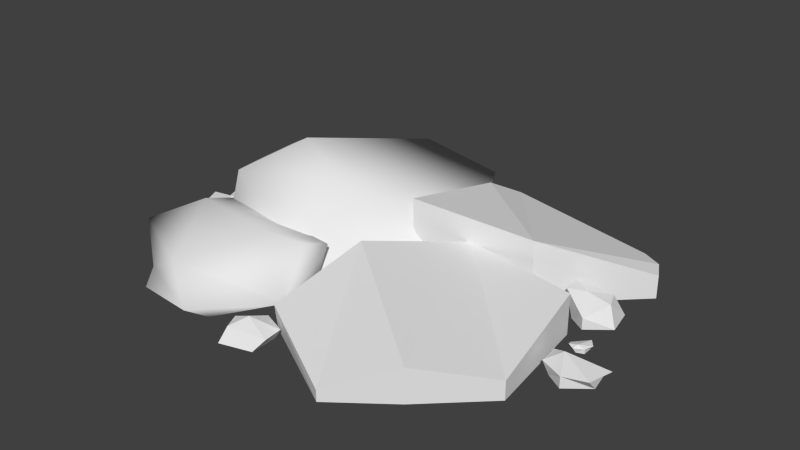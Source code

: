 # Source: mine-or.blend  (saved by Blender 2.63.0; exported with 4.5.12 LTS)
import bpy
from mathutils import Matrix  # noqa: F401  (used for matrix-valued properties, if any)

bpy.ops.wm.read_factory_settings(use_empty=True)
scene = bpy.context.scene
scene.name = 'Scene'

# ---- collections
col_collection_1 = bpy.data.collections.new('Collection 1'); scene.collection.children.link(col_collection_1)

# ---- world
world_world = bpy.data.worlds.new('World'); scene.world = world_world
world_world.color = (0.05088, 0.05088, 0.05088)
world_world.use_sun_shadow = False
world_world.sun_shadow_jitter_overblur = 0.0
world_world.cycles.sampling_method = 'MANUAL'
world_world.cycles.sample_map_resolution = 256

# ---- meshes
me_cube_001 = bpy.data.meshes.new('Cube.001')
me_cube_001.from_pydata([(-0.1252, 0.6264, 0.00381), (0.2657, 0.3093, 0.00381), (-0.009699, -0.2857, 0.00381), (-0.6408, -0.2208, 0.00381), (-0.739, 0.2417, 0.00381), (-0.7661, 0.2417, 0.2481), (-0.5299, -0.2208, 0.3724), (-0.2306, 0.6264, 0.3134), (-0.1503, -0.2857, 0.1642), (0.2643, 0.3093, 0.1765), (-0.1071, -0.06401, 0.3948), (-0.3652, 0.008335, 0.4813), (0.07591, 0.7031, 0.2145), (-0.04232, -0.2288, 0.2061), (-0.09648, -0.3056, 0.2147), (-0.2413, -0.37, 0.2538), (-0.5933, -0.3495, 0.2746), (-0.5992, -0.631, 0.0823), (-0.2542, -0.772, 0.0823), (-0.006256, -0.5034, 0.0823), (-0.579, -0.1926, 0.2236), (-0.5798, -0.201, 0.04284), (-0.4223, -0.6695, 0.1765), (-0.7903, -0.489, 0.1765), (-0.6985, -0.2572, 0.1765), (-0.7217, -0.2389, 0.00381), (-0.05045, -0.318, 0.00381), (-0.6032, -0.6748, 0.007381), (-0.2446, -0.6661, 0.007656), (0.4242, -0.791, 0.00381), (0.005574, -0.5535, 0.00381), (0.09952, -0.1962, 0.00381), (0.3551, 0.1538, 0.00381), (0.8404, 0.08988, 0.00381), (0.899, -0.3861, 0.00381), (0.6561, -0.6159, 0.00381), (0.6561, -0.6159, 0.1497), (0.899, -0.3861, 0.08397), (0.8404, 0.08988, 0.176), (0.3551, 0.1538, 0.1944), (0.09952, -0.1962, 0.2548), (0.007752, -0.5692, 0.1136), (0.4242, -0.791, 0.05183), (0.1623, 0.5453, 0.004387), (0.2508, 0.6427, 0.004579), (0.8414, 0.6484, 0.004767), (0.109, 0.1018, 0.00524), (0.6202, 0.1814, 0.007563), (0.9674, 0.523, 0.005705), (0.9247, 0.6048, 0.005288), (0.9242, 0.605, 0.1052), (0.9669, 0.5232, 0.1057), (0.6189, 0.1821, 0.275), (0.1074, 0.1026, 0.3219), (0.8409, 0.6486, 0.1047), (0.2499, 0.6432, 0.1943), (0.1611, 0.5459, 0.2476), (-0.02969, -0.5662, 0.00381), (-0.09086, -0.7609, 0.00381), (-0.1201, -0.6462, 0.00381), (0.04299, -0.6061, 0.00381), (0.04497, -0.7225, 0.00381), (0.07216, -0.68, 0.04395), (0.07347, -0.6061, 0.05243), (-0.1201, -0.6462, 0.05243), (-0.09086, -0.7116, 0.05243), (-0.02969, -0.5662, 0.05243), (-0.04414, -0.6469, 0.08294), (0.8178, 0.251, 0.1045), (0.8636, 0.1517, 0.05243), (0.897, 0.3127, 0.09141), (0.9228, 0.2472, 0.08689), (0.7627, 0.1968, 0.1238), (0.7554, 0.2817, 0.1238), (0.7972, 0.3116, 0.00381), (0.7931, 0.1952, 0.00381), (0.9581, 0.2269, 0.00381), (0.9348, 0.3429, 0.00381), (0.8636, 0.1517, 0.00381), (0.9998, -0.2129, 0.00381), (1.071, -0.02168, 0.00381), (1.094, -0.1377, 0.00381), (0.9292, -0.1694, 0.00381), (0.9333, -0.05299, 0.00381), (0.8915, -0.08289, 0.05243), (0.8988, -0.1678, 0.05243), (1.094, -0.1818, 0.05243), (1.121, -0.07671, 0.05243), (0.9998, -0.2129, 0.05243), (0.9539, -0.1136, 0.08294), (0.1174, 0.7988, 0.06837), (0.1118, 0.5665, 0.06854), (0.1819, 0.8237, 0.04776), (0.2365, 0.7186, 0.04776), (0.01352, 0.692, 0.06091), (0.07516, 0.8195, 0.04776), (0.1034, 0.8397, 0.0149), (-0.003323, 0.741, -0.01082), (0.2614, 0.7483, 0.0149), (0.1964, 0.8151, 0.0149), (0.1118, 0.5665, -0.01082), (-0.8708, 0.08067, 0.007554), (-0.7236, 0.04734, 0.007554), (-0.8461, 0.04948, 0.007554), (-0.9094, 0.1383, 0.007554), (-0.7706, 0.1611, 0.007554), (-0.8285, 0.1507, 0.04996), (-0.9004, 0.1381, 0.04996), (-0.8839, 0.004002, 0.04996), (-0.7897, -0.003853, 0.04996), (-0.9119, 0.08067, 0.04996), (-0.8458, 0.1346, 0.05835), (-0.7615, -0.06726, 0.1288), (-0.7892, -0.2325, 0.05243), (-0.6678, -0.03652, 0.09832), (-0.6619, -0.1818, 0.05243), (-0.8902, -0.1678, 0.05243), (-0.8975, -0.0427, 0.09832), (-0.8557, -0.05299, 0.00381), (-0.8597, -0.1694, 0.00381), (-0.6948, -0.1377, 0.00381), (-0.718, -0.02168, 0.00381), (-0.7892, -0.1984, 0.00381), (0.9693, -0.004007, 0.02189), (0.9278, 0.06219, 0.02189), (0.9685, 0.04222, 0.02189), (0.9397, -0.01528, 0.02189), (0.8887, 0.03338, 0.02109), (0.9046, -0.006607, 0.04051), (0.9321, -0.02416, 0.04051), (0.9819, 0.03195, 0.04051), (0.9562, 0.06461, 0.04051), (0.9693, -0.004007, 0.04051), (0.9416, -0.008313, 0.05206)], [], [(7, 11, 9), (0, 12, 1), (1, 12, 9), (7, 9, 12), (0, 7, 12), (9, 11, 10), (8, 9, 10), (2, 1, 9, 8), (5, 11, 7), (6, 10, 11), (5, 6, 11), (3, 6, 5, 4), (6, 8, 10), (3, 2, 8, 6), (0, 4, 5, 7), (15, 14, 13), (19, 13, 14), (13, 21, 20), (13, 20, 16), (13, 16, 15), (16, 20, 24), (16, 24, 23), (20, 21, 24), (17, 27, 18), (17, 18, 22), (17, 22, 23), (21, 25, 24), (23, 24, 25), (17, 23, 25), (17, 25, 27), (21, 26, 25), (13, 26, 21), (13, 19, 26), (18, 28, 19), (18, 27, 28), (18, 19, 22), (35, 36, 42, 29), (35, 34, 37, 36), (34, 33, 38, 37), (33, 32, 39, 38), (32, 31, 40, 39), (30, 41, 40, 31), (29, 42, 41, 30), (37, 38, 39), (36, 37, 39, 40), (36, 40, 42), (40, 41, 42), (49, 45, 54, 50), (49, 50, 51, 48), (48, 51, 52, 47), (47, 52, 53, 46), (46, 53, 56, 43), (44, 55, 54, 45), (43, 56, 55, 44), (52, 56, 53), (52, 55, 56), (52, 54, 55), (50, 54, 52), (50, 52, 51), (61, 62, 65, 58), (61, 60, 63, 62), (60, 57, 66, 63), (58, 65, 64, 59), (59, 64, 66, 57), (64, 65, 67), (64, 67, 66), (63, 66, 67), (62, 67, 65), (62, 63, 67), (73, 72, 68), (73, 68, 70), (72, 69, 68), (71, 68, 69), (71, 70, 68), (76, 71, 69, 78), (77, 70, 71, 76), (75, 78, 69, 72), (74, 75, 72, 73), (74, 73, 70, 77), (83, 84, 87, 80), (83, 82, 85, 84), (82, 79, 88, 85), (80, 87, 86, 81), (81, 86, 88, 79), (86, 87, 89), (86, 89, 88), (85, 88, 89), (84, 89, 87), (84, 85, 89), (95, 94, 90), (95, 90, 92), (94, 91, 90), (93, 90, 91), (93, 92, 90), (98, 93, 91, 100), (99, 92, 93, 98), (97, 100, 91, 94), (96, 97, 94, 95), (96, 95, 92, 99), (105, 106, 109, 102), (105, 104, 107, 106), (104, 101, 110, 107), (102, 109, 108, 103), (103, 108, 110, 101), (108, 109, 111), (108, 111, 110), (107, 110, 111), (106, 111, 109), (106, 107, 111), (117, 116, 112), (117, 112, 114), (116, 113, 112), (115, 112, 113), (115, 114, 112), (120, 115, 113, 122), (121, 114, 115, 120), (119, 122, 113, 116), (118, 119, 116, 117), (118, 117, 114, 121), (127, 128, 131, 124), (127, 126, 129, 128), (126, 123, 132, 129), (124, 131, 130, 125), (125, 130, 132, 123), (130, 131, 133), (130, 133, 132), (129, 132, 133), (128, 133, 131), (128, 129, 133), (14, 15, 19), (15, 22, 19), (15, 16, 22), (16, 23, 22), (19, 28, 26)])
me_cube_001.polygons.foreach_set('use_smooth', [1, 1, 1, 1, 1, 1, 1, 1, 1, 1, 1, 1, 1, 1, 1, 1, 1, 1, 1, 1, 1, 1, 1, 1, 1, 1, 1, 1, 1, 1, 1, 1, 1, 1, 1, 1, 0, 0, 0, 0, 0, 0, 0, 0, 0, 0, 0, 0, 0, 0, 0, 0, 0, 0, 0, 0, 0, 0, 0, 0, 0, 0, 0, 0, 0, 0, 0, 0, 0, 0, 0, 0, 0, 0, 0, 0, 0, 0, 0, 0, 0, 0, 0, 0, 0, 0, 0, 0, 0, 0, 0, 0, 0, 0, 0, 0, 0, 0, 0, 0, 0, 0, 0, 0, 0, 0, 0, 0, 0, 0, 0, 0, 0, 0, 0, 0, 0, 0, 0, 0, 0, 0, 0, 0, 0, 0, 0, 0, 0, 1, 1, 1, 1, 1])
_uv = me_cube_001.uv_layers.new(name='UVMap')
_uv.uv.foreach_set('vector', [0.2758, 0.2403, 0.421, 0.2998, 0.2736, 0.4038, 0.842, 0.1703, 0.8591, 0.0873, 0.9817, 0.1473, 0.9817, 0.1473, 0.8591, 0.0873, 0.9818, 0.09875, 0.2758, 0.2403, 0.2736, 0.4038, 0.2114, 0.3027, 0.842, 0.1703, 0.7698, 0.1134, 0.8591, 0.0873, 0.2736, 0.4038, 0.421, 0.2998, 0.4037, 0.3583, 0.4511, 0.4108, 0.2736, 0.4038, 0.4037, 0.3583, 0.4375, 0.4622, 0.2697, 0.4479, 0.2736, 0.4038, 0.4511, 0.4108, 0.4426, 0.1733, 0.421, 0.2998, 0.2758, 0.2403, 0.4987, 0.3083, 0.4037, 0.3583, 0.421, 0.2998, 0.4426, 0.1733, 0.4987, 0.3083, 0.421, 0.2998, 0.5796, 0.3802, 0.4987, 0.3083, 0.6314, 0.2381, 0.6771, 0.2898, 0.4987, 0.3083, 0.4511, 0.4108, 0.4037, 0.3583, 0.5796, 0.3802, 0.4375, 0.4622, 0.4511, 0.4108, 0.4987, 0.3083, 0.842, 0.1703, 0.6771, 0.2898, 0.6314, 0.2381, 0.7698, 0.1134, 0.5157, 0.8665, 0.5533, 0.8486, 0.5778, 0.8514, 0.535, 0.7846, 0.5778, 0.8514, 0.5533, 0.8486, 0.5778, 0.8514, 0.7179, 0.8341, 0.7129, 0.8798, 0.5778, 0.8514, 0.4952, 0.9624, 0.4602, 0.9381, 0.5778, 0.8514, 0.4602, 0.9381, 0.5157, 0.8665, 0.4602, 0.9381, 0.4952, 0.9624, 0.4637, 0.9819, 0.4602, 0.9381, 0.4637, 0.9819, 0.4009, 0.9693, 0.7129, 0.8798, 0.7179, 0.8341, 0.7502, 0.8698, 0.8677, 0.8355, 0.8771, 0.8141, 0.9645, 0.8616, 0.3727, 0.9098, 0.3727, 0.8139, 0.3982, 0.8639, 0.3727, 0.9098, 0.3982, 0.8639, 0.4009, 0.9693, 0.7179, 0.8341, 0.7559, 0.8231, 0.7502, 0.8698, 0.8163, 0.8812, 0.7502, 0.8698, 0.7559, 0.8231, 0.8677, 0.8355, 0.8163, 0.8812, 0.7559, 0.8231, 0.8677, 0.8355, 0.7559, 0.8231, 0.8771, 0.8141, 0.7179, 0.8341, 0.588, 0.7944, 0.7559, 0.8231, 0.5778, 0.8514, 0.588, 0.7944, 0.7179, 0.8341, 0.5778, 0.8514, 0.535, 0.7846, 0.588, 0.7944, 0.4994, 0.6957, 0.5316, 0.7066, 0.535, 0.7846, 0.9645, 0.8616, 0.8771, 0.8141, 0.9726, 0.8276, 0.435, 0.7881, 0.5308, 0.7855, 0.4263, 0.8447, 0.5852, 0.02038, 0.5853, 0.06802, 0.4903, 0.03626, 0.4903, 0.02057, 0.5852, 0.02038, 0.6944, 0.02016, 0.6945, 0.04634, 0.5853, 0.06802, 0.6944, 0.02016, 0.851, 0.01985, 0.8512, 0.07607, 0.6945, 0.04634, 0.04986, 0.01061, 0.1714, 0.01593, 0.1693, 0.06324, 0.04799, 0.05335, 0.1714, 0.01593, 0.279, 0.02064, 0.2762, 0.08296, 0.1693, 0.06324, 0.3707, 0.02462, 0.3732, 0.05206, 0.2762, 0.08296, 0.279, 0.02064, 0.4903, 0.02057, 0.4903, 0.03626, 0.3732, 0.05206, 0.3707, 0.02462, 0.007821, 0.1679, 0.04799, 0.05335, 0.1693, 0.06324, 0.05791, 0.2361, 0.007821, 0.1679, 0.1693, 0.06324, 0.2163, 0.1613, 0.05791, 0.2361, 0.2163, 0.1613, 0.1042, 0.2967, 0.2163, 0.1613, 0.2175, 0.263, 0.1042, 0.2967, 0.05159, 0.5144, 0.05108, 0.49, 0.07706, 0.4894, 0.07756, 0.5139, 0.05159, 0.5144, 0.07756, 0.5139, 0.07806, 0.5379, 0.05208, 0.5384, 0.05208, 0.5384, 0.07806, 0.5379, 0.1249, 0.6635, 0.05537, 0.6649, 0.05537, 0.6649, 0.1249, 0.6635, 0.1404, 0.7977, 0.05812, 0.7994, 0.05812, 0.7994, 0.1404, 0.7977, 0.1237, 0.9141, 0.06049, 0.9154, 0.04863, 0.3365, 0.09794, 0.3355, 0.07706, 0.4894, 0.05108, 0.49, 0.06049, 0.9154, 0.1237, 0.9141, 0.1105, 0.9486, 0.06119, 0.9496, 0.2633, 0.8537, 0.1237, 0.9141, 0.1404, 0.7977, 0.2633, 0.8537, 0.1399, 0.9473, 0.1237, 0.9141, 0.2633, 0.8537, 0.2884, 0.9929, 0.1399, 0.9473, 0.3122, 0.9876, 0.2884, 0.9929, 0.2633, 0.8537, 0.3122, 0.9876, 0.2633, 0.8537, 0.3291, 0.9706, 0.8019, 0.3199, 0.7695, 0.3254, 0.7996, 0.2462, 0.8336, 0.2553, 0.8019, 0.3199, 0.7714, 0.3707, 0.7465, 0.3555, 0.7695, 0.3254, 0.7714, 0.3707, 0.7695, 0.4129, 0.7447, 0.4118, 0.7465, 0.3555, 0.7653, 0.5346, 0.7403, 0.5097, 0.742, 0.4732, 0.7667, 0.4744, 0.7667, 0.4744, 0.742, 0.4732, 0.7447, 0.4118, 0.7695, 0.4129, 0.6918, 0.4432, 0.6622, 0.4219, 0.7012, 0.4025, 0.6918, 0.4432, 0.7012, 0.4025, 0.7447, 0.4118, 0.7465, 0.3555, 0.7447, 0.4118, 0.7012, 0.4025, 0.7124, 0.3388, 0.7012, 0.4025, 0.6576, 0.4034, 0.7124, 0.3388, 0.7465, 0.3555, 0.7012, 0.4025, 0.4972, 0.5326, 0.5264, 0.5169, 0.5211, 0.5475, 0.4972, 0.5326, 0.5211, 0.5475, 0.5177, 0.5868, 0.5264, 0.5169, 0.5683, 0.5465, 0.5211, 0.5475, 0.5415, 0.5836, 0.5211, 0.5475, 0.5683, 0.5465, 0.5447, 0.5817, 0.5177, 0.5868, 0.5211, 0.5475, 0.5667, 0.4237, 0.5858, 0.4543, 0.5421, 0.468, 0.5301, 0.4533, 0.6112, 0.4117, 0.613, 0.4507, 0.5858, 0.4543, 0.5667, 0.4237, 0.505, 0.4737, 0.5301, 0.4533, 0.5421, 0.468, 0.5264, 0.5169, 0.4643, 0.4938, 0.505, 0.4737, 0.5264, 0.5169, 0.4972, 0.5326, 0.4643, 0.4938, 0.4972, 0.5326, 0.4397, 0.5393, 0.4122, 0.5115, 0.1897, 0.5525, 0.2209, 0.5534, 0.1622, 0.4706, 0.1471, 0.5069, 0.1897, 0.5525, 0.2111, 0.5993, 0.2342, 0.5886, 0.2209, 0.5534, 0.2111, 0.5993, 0.2085, 0.6358, 0.2299, 0.6373, 0.2342, 0.5886, 0.1666, 0.7294, 0.2055, 0.724, 0.2268, 0.6811, 0.1987, 0.6882, 0.1987, 0.6882, 0.2268, 0.6811, 0.2299, 0.6373, 0.2085, 0.6358, 0.206, 0.4513, 0.1622, 0.4706, 0.2212, 0.5198, 0.2347, 0.4509, 0.2212, 0.5198, 0.2594, 0.4872, 0.2543, 0.5358, 0.2594, 0.4872, 0.2212, 0.5198, 0.2209, 0.5534, 0.2212, 0.5198, 0.1622, 0.4706, 0.2209, 0.5534, 0.2543, 0.5358, 0.2212, 0.5198, 0.6139, 0.61, 0.6648, 0.6319, 0.6068, 0.6287, 0.6092, 0.6088, 0.6068, 0.6287, 0.5806, 0.6391, 0.6648, 0.6319, 0.6695, 0.6939, 0.6068, 0.6287, 0.5932, 0.6836, 0.6068, 0.6287, 0.6695, 0.6939, 0.5932, 0.6836, 0.5806, 0.6391, 0.6068, 0.6287, 0.5754, 0.6924, 0.5932, 0.6836, 0.6695, 0.6939, 0.6622, 0.724, 0.5567, 0.6613, 0.5632, 0.6484, 0.5932, 0.6836, 0.5754, 0.6924, 0.7412, 0.744, 0.6622, 0.724, 0.6695, 0.6939, 0.7292, 0.7116, 0.7977, 0.7328, 0.7412, 0.744, 0.7292, 0.7116, 0.784, 0.7202, 0.5341, 0.6314, 0.5402, 0.6137, 0.5632, 0.6484, 0.5567, 0.6613, 0.3645, 0.7696, 0.3231, 0.7698, 0.3271, 0.6789, 0.3762, 0.7002, 0.3645, 0.7696, 0.2997, 0.817, 0.2895, 0.7944, 0.3231, 0.7698, 0.3762, 0.5775, 0.3599, 0.6136, 0.3369, 0.5889, 0.3568, 0.5621, 0.3762, 0.7002, 0.3271, 0.6789, 0.3107, 0.6275, 0.3516, 0.6348, 0.3516, 0.6348, 0.3107, 0.6275, 0.3369, 0.5889, 0.3599, 0.6136, 0.3107, 0.6275, 0.2574, 0.6188, 0.3076, 0.5497, 0.3107, 0.6275, 0.3076, 0.5497, 0.3369, 0.5889, 0.3387, 0.5556, 0.3369, 0.5889, 0.3076, 0.5497, 0.2993, 0.538, 0.3076, 0.5497, 0.2574, 0.6188, 0.3015, 0.5367, 0.3387, 0.5556, 0.3076, 0.5497, 0.9685, 0.7217, 0.921, 0.7769, 0.9033, 0.6802, 0.9803, 0.6867, 0.9033, 0.6802, 0.864, 0.6399, 0.921, 0.7769, 0.8561, 0.7689, 0.9033, 0.6802, 0.8144, 0.7067, 0.9033, 0.6802, 0.8561, 0.7689, 0.8144, 0.7067, 0.864, 0.6399, 0.9033, 0.6802, 0.8567, 0.5632, 0.8174, 0.5709, 0.8163, 0.4961, 0.8481, 0.5026, 0.9087, 0.6015, 0.864, 0.6399, 0.8174, 0.5709, 0.8567, 0.5632, 0.865, 0.4645, 0.8481, 0.5026, 0.8163, 0.4961, 0.8475, 0.4386, 0.9174, 0.4285, 0.865, 0.4645, 0.8475, 0.4386, 0.8895, 0.3791, 0.9803, 0.63, 0.9803, 0.6867, 0.864, 0.6399, 0.9087, 0.6015, 0.9922, 0.3605, 0.9532, 0.386, 0.9461, 0.2994, 0.9756, 0.3155, 0.9922, 0.3605, 0.9647, 0.4245, 0.9444, 0.417, 0.9532, 0.386, 0.9647, 0.4245, 0.9696, 0.4554, 0.9514, 0.4582, 0.9444, 0.417, 0.9756, 0.3155, 0.9461, 0.2994, 0.9419, 0.2586, 0.9623, 0.2728, 0.9816, 0.4995, 0.9571, 0.4954, 0.9514, 0.4582, 0.9696, 0.4554, 0.9419, 0.2586, 0.9461, 0.2994, 0.8846, 0.2577, 0.9419, 0.2586, 0.8846, 0.2577, 0.909, 0.2404, 0.8674, 0.2447, 0.909, 0.2404, 0.8846, 0.2577, 0.8601, 0.2872, 0.8846, 0.2577, 0.9461, 0.2994, 0.8601, 0.2872, 0.8632, 0.2551, 0.8846, 0.2577, 0.5533, 0.8486, 0.5157, 0.8665, 0.5308, 0.7855, 0.5157, 0.8665, 0.4263, 0.8447, 0.5308, 0.7855, 0.5157, 0.8665, 0.4602, 0.9381, 0.4263, 0.8447, 0.4602, 0.9381, 0.4009, 0.9693, 0.3982, 0.8639, 0.535, 0.7846, 0.5316, 0.7066, 0.588, 0.7944])
me_cube_001.use_remesh_preserve_volume = False
me_cube_001.use_remesh_preserve_attributes = False
me_cube_001.use_mirror_vertex_groups = False
me_cube_001.update()

# ---- objects
ob_cube = bpy.data.objects.new('Cube', me_cube_001)

# ---- transforms, parenting, visibility, modifiers, constraints
ob_cube.location = (0.0, 0.0, 0.0)
ob_cube.lineart.crease_threshold = 0.0

# ---- collection membership
col_collection_1.objects.link(ob_cube)

# ---- scene / render settings (as saved in the file)
scene.frame_start = 1; scene.frame_end = 250; scene.frame_set(1)
scene.render.engine = 'BLENDER_EEVEE_NEXT'
scene.render.image_settings.color_mode = 'RGB'
scene.render.image_settings.compression = 90
scene.render.resolution_percentage = 50
scene.render.dither_intensity = 0.0
scene.render.bake_margin = 2
scene.render.bake_bias = 0.0
scene.cycles.use_denoising = False
scene.cycles.samples = 10
scene.cycles.sampling_pattern = 'TABULATED_SOBOL'
scene.cycles.light_sampling_threshold = 0.0
scene.cycles.use_adaptive_sampling = False
scene.cycles.use_light_tree = False
scene.cycles.blur_glossy = 0.0
scene.cycles.volume_bounces = 1
scene.cycles.pixel_filter_type = 'GAUSSIAN'
scene.cycles.sample_clamp_indirect = 0.0
scene.view_settings.view_transform = 'Standard'
bpy.context.view_layer.update()

# ---- added for rendering (the .blend has no active camera and no usable light): camera, sun
cam_auto = bpy.data.cameras.new('AutoCamera')
cam_auto.lens = 50.0
cam_auto.sensor_width = 36.0
cam_auto.clip_end = 1000.0
ob_auto_camera = bpy.data.objects.new('AutoCamera', cam_auto)
scene.collection.objects.link(ob_auto_camera)
ob_auto_camera.location = (2.55862, -2.92049, 2.19845)
ob_auto_camera.rotation_euler = (1.09748, -7.21219e-08, 0.694738)
scene.camera = ob_auto_camera
light_auto_sun = bpy.data.lights.new('AutoSun', 'SUN')
light_auto_sun.energy = 3.0
light_auto_sun.angle = 0.0523599
ob_auto_sun = bpy.data.objects.new('AutoSun', light_auto_sun)
scene.collection.objects.link(ob_auto_sun)
ob_auto_sun.rotation_euler = (0.872665, 0.174533, 0.523599)
bpy.context.view_layer.update()
